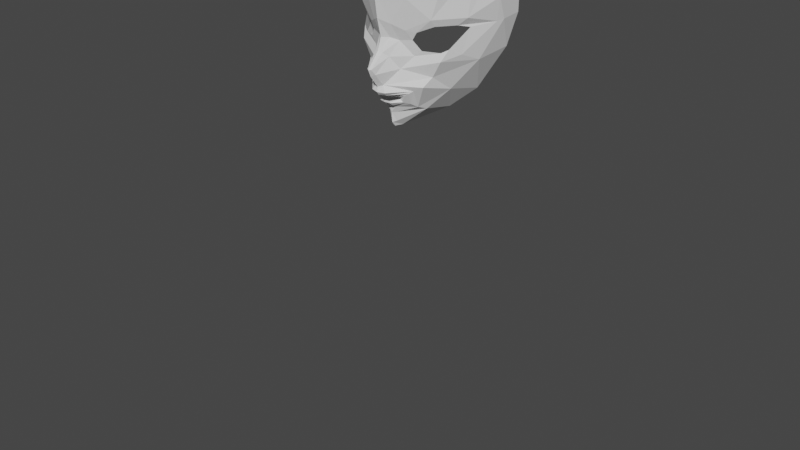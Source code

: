 # Source: kouka.blend  (saved by Blender 3.3.6; exported with 4.5.12 LTS)
import bpy
from mathutils import Matrix  # noqa: F401  (used for matrix-valued properties, if any)

bpy.ops.wm.read_factory_settings(use_empty=True)
scene = bpy.context.scene
scene.name = 'Scene'

# ---- collections
col_collection = bpy.data.collections.new('Collection'); scene.collection.children.link(col_collection)

# ---- world
world_world = bpy.data.worlds.new('World'); scene.world = world_world
world_world.use_nodes = True; world_world.node_tree.nodes.clear()
_N = world_world.node_tree.nodes; _L = world_world.node_tree.links
n0 = _N.new('ShaderNodeOutputWorld'); n0.name = 'World Output'; n0.location = (300, 300)
n1 = _N.new('ShaderNodeBackground'); n1.name = 'Background'; n1.location = (10, 300)
n1.inputs[0].default_value = (0.05088, 0.05088, 0.05088, 1.0)
_L.new(n1.outputs[0], n0.inputs[0])
n0.is_active_output = True
world_world.color = (0.05088, 0.05088, 0.05088)
world_world.use_sun_shadow = False
world_world.sun_shadow_jitter_overblur = 0.0

# ---- cameras
cam_camera = bpy.data.cameras.new('Camera')
cam_camera.clip_end = 100.0
cam_camera.ortho_scale = 7.314

# ---- meshes
me_circle = bpy.data.meshes.new('Circle')
me_circle.from_pydata([(0.3531, 0.04463, 0.09161), (0.2926, -0.04569, 0.09013), (0.3783, -0.153, 0.03952), (0.5616, -0.1529, -0.04939), (0.6349, -0.1091, -0.09109), (0.7575, 0.1201, -0.2706), (0.6814, 0.1401, -0.1659), (0.5169, 0.1214, -0.002499), (0.001634, 1.444, -0.3409), (0.8516, -0.152, -0.7202), (0.5831, -0.6419, -0.5879), (0.3632, -0.8596, -0.3991), (0.04768, -1.053, -0.01078), (0.9582, 0.2235, -0.7541), (0.4462, 1.351, -0.462), (0.7937, 1.091, -0.6243), (0.8795, 0.8281, -0.7136), (0.9932, 0.5329, -0.7186), (0.1456, -0.6846, 0.1224), (0.1456, -0.7105, 0.1153), (-0.001555, -0.7333, 0.2226), (0.06945, -0.6956, 0.1946), (0.06945, -0.7296, 0.207), (-0.001555, -0.6884, 0.2218), (-0.001555, -0.6562, 0.2944), (-0.001555, -0.6209, 0.3214), (-0.001555, -0.5648, 0.3112), (-0.001555, -0.7064, 0.2226), (-0.001555, -0.7544, 0.2188), (-0.001555, -0.7896, 0.1811), (-0.001359, -0.8216, 0.128), (-7.909e-05, -1.066, 0.05986), (-0.001555, -0.4317, 0.4056), (-0.001555, -0.3559, 0.4361), (-0.001555, -0.04014, 0.2584), (-0.001555, 0.1641, 0.3059), (0.0008369, 1.28, 0.007073), (3.963e-05, 0.9302, 0.2923), (-0.0007576, 0.5181, 0.3574), (-0.000817, -1.015, 0.1014), (0.001634, 0.7309, -1.655), (0.001634, 1.468, -0.9067), (0.001634, 1.297, -1.344), (0.001634, 1.038, -1.551), (-0.001555, -1.149, -1.219), (0.0009964, 0.3133, -1.677), (9.7e-05, -0.1239, -1.508), (-0.0002793, -0.3838, -1.277), (-0.0006556, -0.6816, -1.212), (-0.001555, -1.328, -0.4487), (-0.0006305, -0.9865, -0.3693), (-0.000817, -1.007, -0.476), (-0.001004, -1.078, -0.4809), (-0.001555, -1.149, -1.219), (-0.281, -1.176, -1.106), (-0.3967, -1.239, -0.8336), (-0.281, -1.302, -0.5615), (-0.001555, -1.328, -0.4487), (0.2779, -1.302, -0.5615), (0.3936, -1.239, -0.8336), (0.2779, -1.176, -1.106), (0.252, 0.05965, 0.1563), (0.156, -0.06499, 0.1432), (0.2921, -0.2209, 0.06181), (0.5832, -0.239, -0.02583), (0.6994, -0.1694, -0.2134), (0.9057, 0.1652, -0.4984), (0.7733, 0.2262, -0.2109), (0.5121, 0.1966, 0.04863), (0.07723, -0.04001, 0.2002), (0.1237, 0.1173, 0.236), (0.9665, 0.4315, -0.4647), (0.9404, 0.1849, -0.5656), (0.7645, -0.2465, -0.4061), (0.2965, 0.4099, 0.203), (0.8279, 0.7412, -0.2346), (0.6981, 0.8408, -0.01824), (0.9665, 0.8312, -0.4461), (0.359, 0.8869, 0.2057), (0.0493, -0.5453, 0.2752), (0.03925, -0.4125, 0.3777), (0.02703, -0.3518, 0.4229), (0.4026, 1.232, -0.1262), (0.7459, 1.084, -0.307), (0.05213, -0.1905, 0.2902), (0.09763, -0.2334, 0.239), (0.1774, -0.3648, 0.1471), (-0.001555, -0.1777, 0.3023), (0.06972, -0.6801, 0.1986), (0.08127, -0.65, 0.2712), (0.09395, -0.617, 0.2982), (0.06922, -0.7544, 0.2057), (0.06922, -0.787, 0.168), (0.06903, -0.8142, 0.115), (0.2205, -0.6553, 0.1398), (0.177, -0.7388, 0.1194), (0.2763, -0.6188, 0.1254), (0.2003, -0.7438, 0.09713), (0.3147, -0.5896, 0.09472), (0.2441, -0.7526, 0.06501), (0.4262, -0.5293, 0.06326), (0.2822, -0.7939, -0.006295), (-0.001088, -0.8971, 0.1129), (0.04724, -0.8895, 0.08845), (0.04025, -0.9948, 0.07045), (0.5317, -0.583, -0.238), (0.3235, -0.8222, -0.09767), (0.4741, -0.4251, -0.02384)], [(43, 40), (8, 41), (41, 42), (42, 43), (48, 44), (40, 45), (45, 46), (46, 47), (47, 48), (52, 49), (31, 50), (50, 51), (51, 52), (54, 53), (55, 54), (56, 55), (57, 56), (58, 57), (59, 58), (60, 59), (53, 60)], [(1, 0, 61, 62), (0, 7, 68, 61), (6, 5, 66, 67), (4, 3, 64, 65), (2, 1, 62, 63), (7, 6, 67, 68), (5, 4, 65, 66), (3, 2, 63, 64), (70, 69, 62, 61), (35, 34, 69, 70), (66, 72, 71, 67), (73, 72, 66, 65), (9, 13, 72, 73), (13, 17, 71, 72), (74, 70, 61, 68), (38, 35, 70, 74), (74, 68, 76, 78), (67, 71, 77, 75), (68, 67, 75, 76), (38, 74, 78, 37), (32, 33, 81, 80), (26, 32, 80, 79), (83, 82, 78, 76), (15, 14, 82, 83), (75, 77, 83, 76), (16, 77, 71, 17), (15, 83, 77, 16), (14, 8, 36, 82), (37, 78, 82, 36), (84, 85, 62, 69), (85, 86, 63, 62), (80, 79, 86, 85), (81, 80, 85, 84), (33, 87, 84, 81), (87, 84, 69, 34), (24, 25, 90, 89), (23, 24, 89, 88), (29, 30, 93, 92), (28, 29, 92, 91), (20, 28, 91, 22), (27, 23, 88, 21), (18, 19, 95, 94), (18, 21, 88, 94), (19, 22, 91, 95), (94, 95, 97, 96), (88, 89, 96, 94), (96, 97, 99, 98), (89, 90, 98, 96), (92, 97, 95, 91), (93, 99, 97, 92), (25, 26, 79, 90), (98, 99, 101, 100), (98, 90, 79, 100), (93, 30, 102, 103), (93, 103, 101, 99), (102, 39, 104, 103), (39, 31, 12, 104), (10, 9, 73, 105), (11, 10, 105, 106), (12, 11, 106, 104), (101, 106, 105, 100), (103, 104, 106, 101), (64, 63, 86, 107), (79, 100, 107, 86), (105, 73, 107, 100), (64, 107, 73, 65)])
me_circle.update()

# ---- objects
ob_camera = bpy.data.objects.new('Camera', cam_camera)
ob_empty = bpy.data.objects.new('Empty', None)
ob_empty_001 = bpy.data.objects.new('Empty.001', None)
ob_eye1 = bpy.data.objects.new('Eye1', me_circle)

# ---- transforms, parenting, visibility, modifiers, constraints
ob_camera.location = (7.359, -6.926, 4.958)
ob_camera.rotation_euler = (1.109, 0.0, 0.8149)
ob_camera.lock_rotations_4d = False
ob_camera.empty_display_type = 'ARROWS'
ob_camera.color = (0.0, 0.0, 0.0, 0.0)
ob_camera.display_type = 'WIRE'
ob_camera.lineart.crease_threshold = 0.0
ob_empty.location = (-0.04076, 3.0, 1.7)
ob_empty.rotation_euler = (1.571, 0.1558, 2.11e-08)
ob_empty.scale = (0.5324, 0.5324, 0.5324)
ob_empty.empty_display_type = 'IMAGE'
ob_empty.empty_display_size = 5.0
ob_empty.use_empty_image_alpha = True
ob_empty.color = (1.0, 1.0, 1.0, 0.1552)
ob_empty_001.location = (-3.0, 0.476, 1.737)
ob_empty_001.rotation_euler = (1.571, 0.1327, 1.571)
ob_empty_001.scale = (1.052, 1.052, 1.052)
ob_empty_001.empty_display_type = 'IMAGE'
ob_empty_001.empty_display_size = 5.0
ob_empty_001.use_empty_image_alpha = True
ob_empty_001.color = (1.0, 1.0, 1.0, 0.1897)
ob_eye1.location = (0.001399, -2.608e-07, 1.983)
ob_eye1.rotation_euler = (1.571, -0.0, 0.0)
ob_eye1.scale = (0.9, 0.9, 0.9)
_m = ob_eye1.modifiers.new('Mirror', 'MIRROR')

# ---- collection membership
col_collection.objects.link(ob_camera)
col_collection.objects.link(ob_empty)
col_collection.objects.link(ob_empty_001)
col_collection.objects.link(ob_eye1)

# ---- scene / render settings (as saved in the file)
scene.camera = ob_camera
scene.frame_start = 1; scene.frame_end = 250; scene.frame_set(1)
scene.render.engine = 'BLENDER_EEVEE_NEXT'
scene.cycles.sampling_pattern = 'TABULATED_SOBOL'
scene.cycles.use_light_tree = False
scene.view_settings.view_transform = 'Filmic'
bpy.context.view_layer.update()

# ---- added for rendering (the .blend has no usable light): sun
light_auto_sun = bpy.data.lights.new('AutoSun', 'SUN')
light_auto_sun.energy = 3.0
light_auto_sun.angle = 0.0523599
ob_auto_sun = bpy.data.objects.new('AutoSun', light_auto_sun)
scene.collection.objects.link(ob_auto_sun)
ob_auto_sun.rotation_euler = (0.872665, 0.174533, 0.523599)
bpy.context.view_layer.update()
